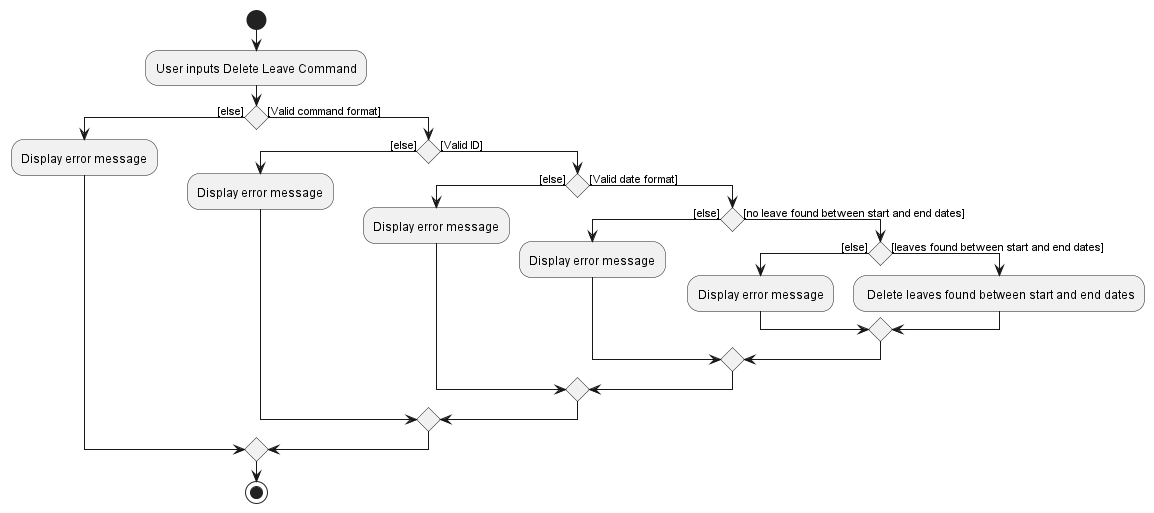

The diagram above was rendered by PlantUML. Its source (embedded in the PNG):
@startuml
'https://plantuml.com/activity-diagram-beta

start
:User inputs Delete Leave Command;

if () then ([else])
  :Display error message;
else ([Valid command format])
  if () then ([else])
    :Display error message;
  else ([Valid ID])
    if () then ([else])
        :Display error message;
    else ([Valid date format])
        if () then ([else])
            :Display error message;
        else ([no leave found between start and end dates])
            if () then ([else])
                :Display error message;
            else ([leaves found between start and end dates])
                : Delete leaves found between start and end dates;
            endif
        endif
    endif
  endif
endif

stop

@enduml